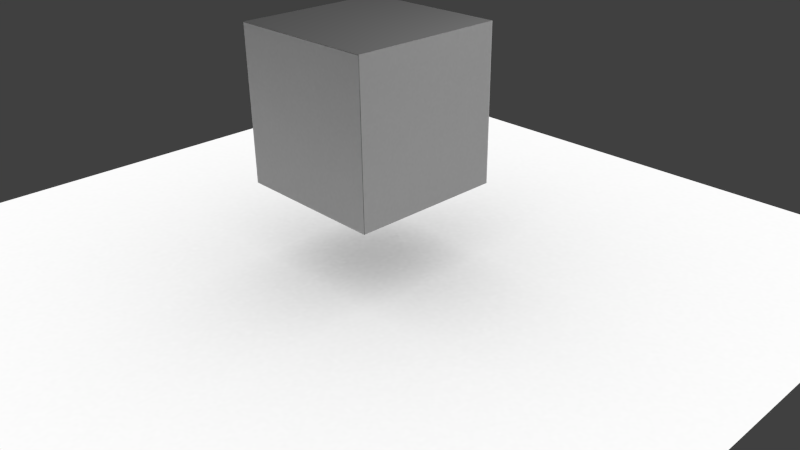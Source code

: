 # Source: cycles.blend  (saved by Blender 2.72.0; exported with 4.5.12 LTS)
import bpy
from mathutils import Matrix  # noqa: F401  (used for matrix-valued properties, if any)

bpy.ops.wm.read_factory_settings(use_empty=True)
scene = bpy.context.scene
scene.name = 'Scene'

# ---- collections
col_collection_1 = bpy.data.collections.new('Collection 1'); scene.collection.children.link(col_collection_1)

# ---- images (referenced by path relative to the original .blend; pixels are not part of the script)
import os
ASSET_DIR = os.environ.get("B2B_ASSET_DIR", "")  # directory of the original .blend (textures are referenced by path, not embedded)
HERE = os.path.dirname(os.path.abspath(__file__))  # packed textures are extracted next to this script under _unpacked/

def load_image(name, relpath, width, height, colorspace="sRGB"):
    """Load a texture the original file referenced (path relative to the .blend, or extracted next to this script)."""
    p = next((c for c in (os.path.join(HERE, relpath), os.path.join(ASSET_DIR, relpath)) if relpath and os.path.exists(c)), "")
    if p:
        img = bpy.data.images.load(p, check_existing=True)
        img.name = name
    else:  # same state as the original file: an image datablock whose file is absent (Cycles renders it pink)
        img = bpy.data.images.new(name, width, height)
        img.source = "FILE"
        img.filepath = "//" + (relpath or name)
    img.colorspace_settings.name = colorspace
    return img
img_plane = load_image('plane', '_unpacked/plane.7f77e726.png', 256, 256, 'sRGB')
img_cube = load_image('cube', '_unpacked/cube.a79705b2.png', 256, 256, 'sRGB')

# ---- materials (node trees are filled in below, after node groups)
mat_planematerial = bpy.data.materials.new('PlaneMaterial')
mat_planematerial.alpha_threshold = 0.0
mat_planematerial.roughness = 0.5
mat_cubematerial = bpy.data.materials.new('CubeMaterial')
mat_cubematerial.alpha_threshold = 0.0
mat_cubematerial.roughness = 0.5

# ---- material node trees
mat_planematerial.use_nodes = True; mat_planematerial.node_tree.nodes.clear()
_N = mat_planematerial.node_tree.nodes; _L = mat_planematerial.node_tree.links
n0 = _N.new('ShaderNodeOutputMaterial'); n0.name = 'Material Output'; n0.location = (300, 300)
n1 = _N.new('ShaderNodeBsdfDiffuse'); n1.name = 'Diffuse BSDF'; n1.location = (10, 300)
n2 = _N.new('ShaderNodeTexImage'); n2.name = 'Image Texture'; n2.location = (-264, 361)
n2.width = 140
n2.image = img_plane
n3 = _N.new('ShaderNodeEmission'); n3.name = 'Emission'; n3.location = (34, 146)
_L.new(n2.outputs[0], n3.inputs[0])
_L.new(n3.outputs[0], n0.inputs[0])
n0.is_active_output = True
mat_cubematerial.use_nodes = True; mat_cubematerial.node_tree.nodes.clear()
_N = mat_cubematerial.node_tree.nodes; _L = mat_cubematerial.node_tree.links
n0 = _N.new('ShaderNodeOutputMaterial'); n0.name = 'Material Output'; n0.location = (300, 300)
n1 = _N.new('ShaderNodeBsdfDiffuse'); n1.name = 'Diffuse BSDF'; n1.location = (10, 300)
n2 = _N.new('ShaderNodeTexImage'); n2.name = 'Image Texture'; n2.location = (-236, 422)
n2.width = 140
n2.image = img_cube
_L.new(n1.outputs[0], n0.inputs[0])
_L.new(n2.outputs[0], n1.inputs[0])
n0.is_active_output = True

# ---- world
world_world = bpy.data.worlds.new('World'); scene.world = world_world
world_world.color = (0.05088, 0.05088, 0.05088)
world_world.use_sun_shadow = False
world_world.sun_shadow_jitter_overblur = 0.0
world_world.cycles.sampling_method = 'MANUAL'
world_world.cycles.sample_map_resolution = 256

# ---- cameras
cam_camera = bpy.data.cameras.new('Camera')
cam_camera.clip_end = 100.0
cam_camera.lens = 35.0
cam_camera.sensor_width = 32.0
cam_camera.sensor_height = 18.0
cam_camera.ortho_scale = 7.314
cam_camera.dof.focus_distance = 0.0

# ---- lights
light_lamp = bpy.data.lights.new('Lamp', 'POINT')
light_lamp.transmission_factor = 0.0
light_lamp.cutoff_distance = 30.0
light_lamp.energy = 100.0
light_lamp.shadow_buffer_clip_start = 1.001
light_lamp.shadow_soft_size = 0.1
light_lamp.shadow_maximum_resolution = 0.006
light_lamp.use_absolute_resolution = True
light_lamp.cycles.use_multiple_importance_sampling = False

# ---- meshes
me_plane = bpy.data.meshes.new('Plane')
me_plane.from_pydata([(-1.0, -1.0, 0.0), (1.0, -1.0, 0.0), (-1.0, 1.0, 0.0), (1.0, 1.0, 0.0)], [], [(0, 1, 3, 2)])
_uv = me_plane.uv_layers.new(name='UVMap')
_uv.uv.foreach_set('vector', [0.0001, 9.998e-05, 0.9999, 9.998e-05, 0.9999, 0.9999, 9.998e-05, 0.9999])
me_plane.materials.append(mat_planematerial)
me_plane.use_remesh_preserve_volume = False
me_plane.use_remesh_preserve_attributes = False
me_plane.use_mirror_vertex_groups = False
me_plane.update()
me_cube = bpy.data.meshes.new('Cube')
me_cube.from_pydata([(1.0, 1.0, -1.0), (1.0, -1.0, -1.0), (-1.0, -1.0, -1.0), (-1.0, 1.0, -1.0), (1.0, 1.0, 1.0), (1.0, -1.0, 1.0), (-1.0, -1.0, 1.0), (-1.0, 1.0, 1.0)], [], [(0, 1, 2, 3), (4, 7, 6, 5), (0, 4, 5, 1), (1, 5, 6, 2), (2, 6, 7, 3), (4, 0, 3, 7)])
_uv = me_cube.uv_layers.new(name='UVMap')
_uv.uv.foreach_set('vector', [1.987e-08, 0.6667, 0.3333, 0.6667, 0.3333, 1.0, 0.0, 1.0, 0.6667, 0.3333, 0.6667, 0.6667, 0.3333, 0.6667, 0.3333, 0.3333, 0.6667, 0.3333, 0.3333, 0.3333, 0.3333, 0.0, 0.6667, 1.987e-08, 2.98e-08, 0.3333, 0.0, 1.291e-07, 0.3333, 0.0, 0.3333, 0.3333, 1.0, 0.3333, 0.6667, 0.3333, 0.6667, 8.941e-08, 1.0, 0.0, 0.0, 0.3333, 0.3333, 0.3333, 0.3333, 0.6667, 2.98e-08, 0.6667])
me_cube.materials.append(mat_cubematerial)
me_cube.use_remesh_preserve_volume = False
me_cube.use_remesh_preserve_attributes = False
me_cube.use_mirror_vertex_groups = False
me_cube.update()

# ---- objects
ob_plane = bpy.data.objects.new('Plane', me_plane)
ob_cube = bpy.data.objects.new('Cube', me_cube)
ob_lamp = bpy.data.objects.new('Lamp', light_lamp)
ob_camera = bpy.data.objects.new('Camera', cam_camera)

# ---- transforms, parenting, visibility, modifiers, constraints
ob_plane.location = (0.0, 0.0, 0.0)
ob_plane.scale = (5.0, 5.0, 1.0)
ob_plane.lineart.crease_threshold = 0.0
ob_cube.location = (0.0, 0.0, 2.0)
ob_cube.lock_rotations_4d = False
ob_cube.empty_display_type = 'ARROWS'
ob_cube.lineart.crease_threshold = 0.0
ob_lamp.location = (4.076, 1.005, 5.904)
ob_lamp.rotation_euler = (0.6503, 0.05522, 1.866)
ob_lamp.lock_rotations_4d = False
ob_lamp.empty_display_type = 'ARROWS'
ob_lamp.color = (0.0, 0.0, 0.0, 0.0)
ob_lamp.lineart.crease_threshold = 0.0
ob_camera.location = (7.481, -6.508, 5.344)
ob_camera.rotation_euler = (1.109, 0.01082, 0.8149)
ob_camera.lock_rotations_4d = False
ob_camera.empty_display_type = 'ARROWS'
ob_camera.color = (0.0, 0.0, 0.0, 0.0)
ob_camera.display_type = 'WIRE'
ob_camera.lineart.crease_threshold = 0.0

# ---- collection membership
col_collection_1.objects.link(ob_plane)
col_collection_1.objects.link(ob_cube)
col_collection_1.objects.link(ob_lamp)
col_collection_1.objects.link(ob_camera)

# ---- scene / render settings (as saved in the file)
scene.camera = ob_camera
scene.frame_start = 1; scene.frame_end = 250; scene.frame_set(1)
scene.render.engine = 'CYCLES'
scene.render.resolution_percentage = 50
scene.render.dither_intensity = 0.0
scene.cycles.use_denoising = False
scene.cycles.samples = 576
scene.cycles.sampling_pattern = 'TABULATED_SOBOL'
scene.cycles.light_sampling_threshold = 0.0
scene.cycles.use_adaptive_sampling = False
scene.cycles.use_light_tree = False
scene.cycles.blur_glossy = 0.0
scene.cycles.pixel_filter_type = 'GAUSSIAN'
scene.cycles.sample_clamp_indirect = 0.0
scene.cycles.bake_type = 'AO'
scene.view_settings.view_transform = 'Standard'
bpy.context.view_layer.update()
